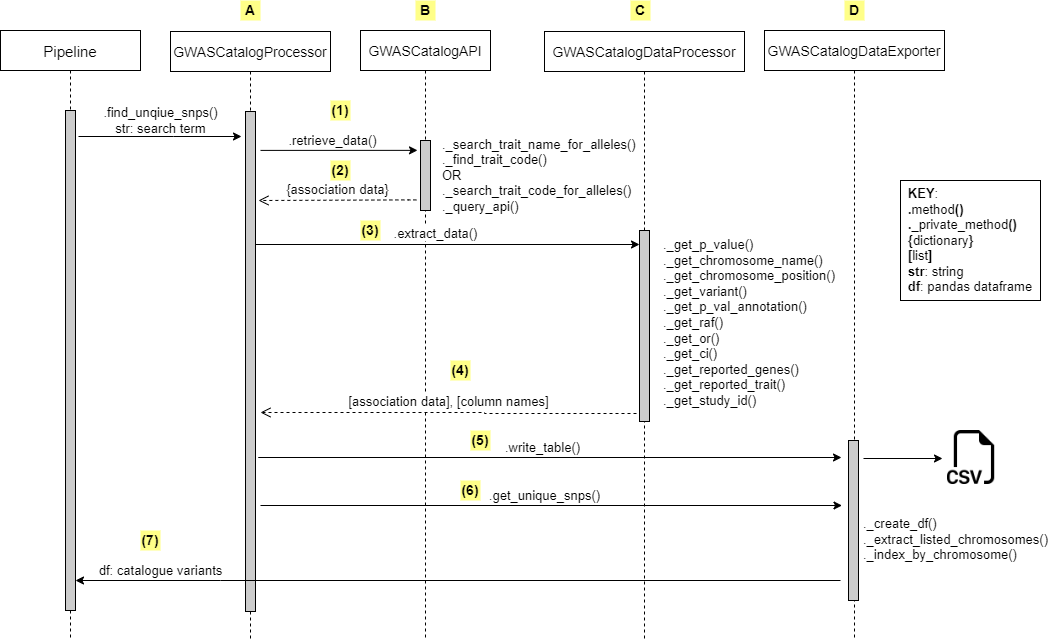

The diagram above was exported from draw.io. Its source (the exported page's mxGraphModel, read from the mxfile embedded in the PNG):
<mxGraphModel dx="1422" dy="697" grid="1" gridSize="10" guides="1" tooltips="1" connect="1" arrows="1" fold="1" page="1" pageScale="1" pageWidth="850" pageHeight="1100" math="0" shadow="0">
  <root>
    <mxCell id="0" />
    <mxCell id="1" parent="0" />
    <mxCell id="3nuBFxr9cyL0pnOWT2aG-1" value="GWASCatalogProcessor" style="shape=umlLifeline;perimeter=lifelinePerimeter;container=1;collapsible=0;recursiveResize=0;rounded=0;shadow=0;strokeWidth=1;fontSize=14;" parent="1" vertex="1">
      <mxGeometry x="210" y="41" width="160" height="609" as="geometry" />
    </mxCell>
    <mxCell id="3VSZiahwa-lIYGKxo2oS-6" value="" style="points=[];perimeter=orthogonalPerimeter;rounded=0;shadow=0;strokeWidth=1;fillColor=#CCCCCC;" parent="3nuBFxr9cyL0pnOWT2aG-1" vertex="1">
      <mxGeometry x="75" y="80" width="10" height="500" as="geometry" />
    </mxCell>
    <mxCell id="3nuBFxr9cyL0pnOWT2aG-5" value="GWASCatalogAPI" style="shape=umlLifeline;perimeter=lifelinePerimeter;container=1;collapsible=0;recursiveResize=0;rounded=0;shadow=0;strokeWidth=1;fontSize=14;" parent="1" vertex="1">
      <mxGeometry x="400" y="40" width="130" height="610" as="geometry" />
    </mxCell>
    <mxCell id="3VSZiahwa-lIYGKxo2oS-5" value="" style="points=[];perimeter=orthogonalPerimeter;rounded=0;shadow=0;strokeWidth=1;fillColor=#CCCCCC;" parent="3nuBFxr9cyL0pnOWT2aG-5" vertex="1">
      <mxGeometry x="60" y="110" width="10" height="70" as="geometry" />
    </mxCell>
    <mxCell id="3VSZiahwa-lIYGKxo2oS-8" value="._search_trait_name_for_alleles()&lt;br style=&quot;font-size: 13px;&quot;&gt;._find_trait_code()&lt;br style=&quot;font-size: 13px;&quot;&gt;OR&lt;br style=&quot;font-size: 13px;&quot;&gt;._search_trait_code_for_alleles()&lt;br style=&quot;font-size: 13px;&quot;&gt;._query_api()" style="rounded=0;whiteSpace=wrap;html=1;fillColor=none;strokeColor=none;align=left;fontSize=13;" parent="3nuBFxr9cyL0pnOWT2aG-5" vertex="1">
      <mxGeometry x="80" y="105" width="140" height="80" as="geometry" />
    </mxCell>
    <mxCell id="3VSZiahwa-lIYGKxo2oS-7" value=".retrieve_data()" style="edgeStyle=orthogonalEdgeStyle;rounded=0;orthogonalLoop=1;jettySize=auto;html=1;fontSize=13;" parent="3nuBFxr9cyL0pnOWT2aG-5" edge="1">
      <mxGeometry x="-0.0854" y="10" relative="1" as="geometry">
        <mxPoint x="-100" y="120" as="sourcePoint" />
        <mxPoint x="57" y="119.86" as="targetPoint" />
        <Array as="points">
          <mxPoint x="57" y="119.86" />
        </Array>
        <mxPoint as="offset" />
      </mxGeometry>
    </mxCell>
    <mxCell id="3VSZiahwa-lIYGKxo2oS-10" value="{association data}" style="edgeStyle=orthogonalEdgeStyle;rounded=0;orthogonalLoop=1;jettySize=auto;html=1;dashed=1;endArrow=open;verticalAlign=bottom;endSize=8;shadow=0;strokeWidth=1;exitX=-0.214;exitY=0.849;exitDx=0;exitDy=0;exitPerimeter=0;fontSize=13;" parent="3nuBFxr9cyL0pnOWT2aG-5" edge="1">
      <mxGeometry relative="1" as="geometry">
        <mxPoint x="55.86000000000013" y="169.43000000000006" as="sourcePoint" />
        <mxPoint x="-102" y="170" as="targetPoint" />
        <Array as="points">
          <mxPoint x="48" y="169" />
        </Array>
      </mxGeometry>
    </mxCell>
    <mxCell id="aowkjoznNvyGGsVmtl6p-7" value="&lt;b&gt;(3)&lt;/b&gt;&lt;span style=&quot;color: rgba(0 , 0 , 0 , 0) ; font-family: monospace ; font-size: 0px&quot;&gt;%3CmxGraphModel%3E%3Croot%3E%3CmxCell%20id%3D%220%22%2F%3E%3CmxCell%20id%3D%221%22%20parent%3D%220%22%2F%3E%3CmxCell%20id%3D%222%22%20value%3D%22%26lt%3Bb%26gt%3BD%26lt%3B%2Fb%26gt%3B%22%20style%3D%22rounded%3D0%3BwhiteSpace%3Dwrap%3Bhtml%3D1%3BfontSize%3D14%3BfillColor%3D%23ffff88%3BstrokeColor%3Dnone%3B%22%20vertex%3D%221%22%20parent%3D%221%22%3E%3CmxGeometry%20x%3D%22884%22%20y%3D%2210%22%20width%3D%2220%22%20height%3D%2220%22%20as%3D%22geometry%22%2F%3E%3C%2FmxCell%3E%3C%2Froot%3E%3C%2FmxGraphModel%3E&lt;/span&gt;" style="rounded=0;whiteSpace=wrap;html=1;fontSize=14;fillColor=#ffff88;strokeColor=none;" vertex="1" parent="3nuBFxr9cyL0pnOWT2aG-5">
      <mxGeometry y="190" width="20" height="20" as="geometry" />
    </mxCell>
    <mxCell id="aowkjoznNvyGGsVmtl6p-14" value="&lt;b&gt;(4)&lt;/b&gt;&lt;span style=&quot;color: rgba(0 , 0 , 0 , 0) ; font-family: monospace ; font-size: 0px&quot;&gt;%3CmxGraphModel%3E%3Croot%3E%3CmxCell%20id%3D%220%22%2F%3E%3CmxCell%20id%3D%221%22%20parent%3D%220%22%2F%3E%3CmxCell%20id%3D%222%22%20value%3D%22%26lt%3Bb%26gt%3BD%26lt%3B%2Fb%26gt%3B%22%20style%3D%22rounded%3D0%3BwhiteSpace%3Dwrap%3Bhtml%3D1%3BfontSize%3D14%3BfillColor%3D%23ffff88%3BstrokeColor%3Dnone%3B%22%20vertex%3D%221%22%20parent%3D%221%22%3E%3CmxGeometry%20x%3D%22884%22%20y%3D%2210%22%20width%3D%2220%22%20height%3D%2220%22%20as%3D%22geometry%22%2F%3E%3C%2FmxCell%3E%3C%2Froot%3E%3C%2FmxGraphModel%3E&lt;/span&gt;" style="rounded=0;whiteSpace=wrap;html=1;fontSize=14;fillColor=#ffff88;strokeColor=none;" vertex="1" parent="3nuBFxr9cyL0pnOWT2aG-5">
      <mxGeometry x="90" y="330" width="20" height="20" as="geometry" />
    </mxCell>
    <mxCell id="aowkjoznNvyGGsVmtl6p-16" value="&lt;b&gt;(5)&lt;/b&gt;&lt;span style=&quot;color: rgba(0 , 0 , 0 , 0) ; font-family: monospace ; font-size: 0px&quot;&gt;%3CmxGraphModel%3E%3Croot%3E%3CmxCell%20id%3D%220%22%2F%3E%3CmxCell%20id%3D%221%22%20parent%3D%220%22%2F%3E%3CmxCell%20id%3D%222%22%20value%3D%22%26lt%3Bb%26gt%3BD%26lt%3B%2Fb%26gt%3B%22%20style%3D%22rounded%3D0%3BwhiteSpace%3Dwrap%3Bhtml%3D1%3BfontSize%3D14%3BfillColor%3D%23ffff88%3BstrokeColor%3Dnone%3B%22%20vertex%3D%221%22%20parent%3D%221%22%3E%3CmxGeometry%20x%3D%22884%22%20y%3D%2210%22%20width%3D%2220%22%20height%3D%2220%22%20as%3D%22geometry%22%2F%3E%3C%2FmxCell%3E%3C%2Froot%3E%3C%2FmxGraphModel%3E&lt;/span&gt;" style="rounded=0;whiteSpace=wrap;html=1;fontSize=14;fillColor=#ffff88;strokeColor=none;" vertex="1" parent="3nuBFxr9cyL0pnOWT2aG-5">
      <mxGeometry x="110" y="400" width="20" height="20" as="geometry" />
    </mxCell>
    <mxCell id="aowkjoznNvyGGsVmtl6p-17" value="&lt;b&gt;(6)&lt;/b&gt;&lt;span style=&quot;color: rgba(0 , 0 , 0 , 0) ; font-family: monospace ; font-size: 0px&quot;&gt;%3CmxGraphModel%3E%3Croot%3E%3CmxCell%20id%3D%220%22%2F%3E%3CmxCell%20id%3D%221%22%20parent%3D%220%22%2F%3E%3CmxCell%20id%3D%222%22%20value%3D%22%26lt%3Bb%26gt%3BD%26lt%3B%2Fb%26gt%3B%22%20style%3D%22rounded%3D0%3BwhiteSpace%3Dwrap%3Bhtml%3D1%3BfontSize%3D14%3BfillColor%3D%23ffff88%3BstrokeColor%3Dnone%3B%22%20vertex%3D%221%22%20parent%3D%221%22%3E%3CmxGeometry%20x%3D%22884%22%20y%3D%2210%22%20width%3D%2220%22%20height%3D%2220%22%20as%3D%22geometry%22%2F%3E%3C%2FmxCell%3E%3C%2Froot%3E%3C%2FmxGraphModel%3E&lt;/span&gt;" style="rounded=0;whiteSpace=wrap;html=1;fontSize=14;fillColor=#ffff88;strokeColor=none;" vertex="1" parent="3nuBFxr9cyL0pnOWT2aG-5">
      <mxGeometry x="100" y="450" width="20" height="20" as="geometry" />
    </mxCell>
    <mxCell id="3VSZiahwa-lIYGKxo2oS-1" value="GWASCatalogDataProcessor" style="shape=umlLifeline;perimeter=lifelinePerimeter;container=1;collapsible=0;recursiveResize=0;rounded=0;shadow=0;strokeWidth=1;fontSize=14;" parent="1" vertex="1">
      <mxGeometry x="584" y="41" width="200" height="609" as="geometry" />
    </mxCell>
    <mxCell id="3VSZiahwa-lIYGKxo2oS-2" value="" style="points=[];perimeter=orthogonalPerimeter;rounded=0;shadow=0;strokeWidth=1;fillColor=#CCCCCC;" parent="3VSZiahwa-lIYGKxo2oS-1" vertex="1">
      <mxGeometry x="95" y="199" width="10" height="191" as="geometry" />
    </mxCell>
    <mxCell id="3VSZiahwa-lIYGKxo2oS-13" value="[association data], [column names]" style="edgeStyle=orthogonalEdgeStyle;rounded=0;orthogonalLoop=1;jettySize=auto;html=1;dashed=1;endArrow=open;verticalAlign=bottom;endSize=8;shadow=0;strokeWidth=1;fontSize=13;" parent="3VSZiahwa-lIYGKxo2oS-1" edge="1">
      <mxGeometry relative="1" as="geometry">
        <mxPoint x="92" y="382" as="sourcePoint" />
        <mxPoint x="-284" y="381" as="targetPoint" />
        <Array as="points">
          <mxPoint x="-60" y="382" />
          <mxPoint x="-60" y="381" />
        </Array>
      </mxGeometry>
    </mxCell>
    <mxCell id="3VSZiahwa-lIYGKxo2oS-11" value=".extract_data()" style="edgeStyle=orthogonalEdgeStyle;rounded=0;orthogonalLoop=1;jettySize=auto;html=1;fontSize=13;" parent="3VSZiahwa-lIYGKxo2oS-1" edge="1">
      <mxGeometry x="-0.0582" y="11" relative="1" as="geometry">
        <mxPoint x="-289" y="214" as="sourcePoint" />
        <mxPoint x="95" y="213" as="targetPoint" />
        <Array as="points">
          <mxPoint x="-289" y="213" />
        </Array>
        <mxPoint as="offset" />
      </mxGeometry>
    </mxCell>
    <mxCell id="3VSZiahwa-lIYGKxo2oS-3" value="GWASCatalogDataExporter" style="shape=umlLifeline;perimeter=lifelinePerimeter;container=1;collapsible=0;recursiveResize=0;rounded=0;shadow=0;strokeWidth=1;fontSize=14;" parent="1" vertex="1">
      <mxGeometry x="804" y="40" width="180" height="610" as="geometry" />
    </mxCell>
    <mxCell id="3VSZiahwa-lIYGKxo2oS-4" value="" style="points=[];perimeter=orthogonalPerimeter;rounded=0;shadow=0;strokeWidth=1;fillColor=#CCCCCC;" parent="3VSZiahwa-lIYGKxo2oS-3" vertex="1">
      <mxGeometry x="84" y="410" width="10" height="160" as="geometry" />
    </mxCell>
    <mxCell id="3VSZiahwa-lIYGKxo2oS-26" value="" style="endArrow=classic;html=1;rounded=0;" parent="3VSZiahwa-lIYGKxo2oS-3" edge="1">
      <mxGeometry width="50" height="50" relative="1" as="geometry">
        <mxPoint x="99" y="428" as="sourcePoint" />
        <mxPoint x="178" y="428" as="targetPoint" />
      </mxGeometry>
    </mxCell>
    <mxCell id="3VSZiahwa-lIYGKxo2oS-14" value=".write_table()" style="edgeStyle=orthogonalEdgeStyle;rounded=0;orthogonalLoop=1;jettySize=auto;html=1;fontSize=13;" parent="1" edge="1">
      <mxGeometry x="-0.0232" y="10" relative="1" as="geometry">
        <mxPoint x="300" y="467" as="sourcePoint" />
        <mxPoint x="881" y="467" as="targetPoint" />
        <Array as="points">
          <mxPoint x="298" y="467" />
        </Array>
        <mxPoint as="offset" />
      </mxGeometry>
    </mxCell>
    <mxCell id="3VSZiahwa-lIYGKxo2oS-15" value=".get_unique_snps()" style="edgeStyle=orthogonalEdgeStyle;rounded=0;orthogonalLoop=1;jettySize=auto;html=1;fontSize=13;" parent="1" edge="1">
      <mxGeometry x="-0.0232" y="10" relative="1" as="geometry">
        <mxPoint x="300" y="515" as="sourcePoint" />
        <mxPoint x="881.5" y="515" as="targetPoint" />
        <Array as="points">
          <mxPoint x="300" y="515" />
        </Array>
        <mxPoint as="offset" />
      </mxGeometry>
    </mxCell>
    <mxCell id="3VSZiahwa-lIYGKxo2oS-16" value="Pipeline" style="shape=umlLifeline;perimeter=lifelinePerimeter;container=1;collapsible=0;recursiveResize=0;rounded=0;shadow=0;strokeWidth=1;fontSize=15;" parent="1" vertex="1">
      <mxGeometry x="40" y="40" width="140" height="610" as="geometry" />
    </mxCell>
    <mxCell id="3VSZiahwa-lIYGKxo2oS-17" value="" style="points=[];perimeter=orthogonalPerimeter;rounded=0;shadow=0;strokeWidth=1;fillColor=#CCCCCC;" parent="3VSZiahwa-lIYGKxo2oS-16" vertex="1">
      <mxGeometry x="65" y="80" width="10" height="500" as="geometry" />
    </mxCell>
    <mxCell id="3VSZiahwa-lIYGKxo2oS-18" value=".find_unqiue_snps()&lt;br style=&quot;font-size: 13px;&quot;&gt;str: search term" style="edgeStyle=orthogonalEdgeStyle;rounded=0;orthogonalLoop=1;jettySize=auto;html=1;fontSize=13;" parent="1" edge="1">
      <mxGeometry x="0.0061" y="16" relative="1" as="geometry">
        <mxPoint x="118" y="146" as="sourcePoint" />
        <mxPoint x="281" y="146" as="targetPoint" />
        <Array as="points">
          <mxPoint x="213" y="146" />
          <mxPoint x="213" y="146" />
        </Array>
        <mxPoint as="offset" />
      </mxGeometry>
    </mxCell>
    <mxCell id="3VSZiahwa-lIYGKxo2oS-19" value="df: catalogue variants" style="edgeStyle=orthogonalEdgeStyle;rounded=0;orthogonalLoop=1;jettySize=auto;html=1;fontSize=13;" parent="1" target="3VSZiahwa-lIYGKxo2oS-17" edge="1">
      <mxGeometry x="0.7778" y="-10" relative="1" as="geometry">
        <mxPoint x="880" y="590" as="sourcePoint" />
        <mxPoint x="113.66666666666674" y="597.0000000000001" as="targetPoint" />
        <Array as="points">
          <mxPoint x="260" y="590" />
          <mxPoint x="260" y="590" />
        </Array>
        <mxPoint as="offset" />
      </mxGeometry>
    </mxCell>
    <mxCell id="3VSZiahwa-lIYGKxo2oS-20" value="._create_df()&lt;br style=&quot;font-size: 13px;&quot;&gt;._extract_listed_chromosomes()&lt;br style=&quot;font-size: 13px;&quot;&gt;._index_by_chromosome()" style="rounded=0;whiteSpace=wrap;html=1;fillColor=none;strokeColor=none;align=left;fontSize=13;" parent="1" vertex="1">
      <mxGeometry x="901" y="524" width="140" height="49" as="geometry" />
    </mxCell>
    <mxCell id="3VSZiahwa-lIYGKxo2oS-12" value="._get_p_value()&lt;br style=&quot;font-size: 13px;&quot;&gt;._get_chromosome_name()&lt;br style=&quot;font-size: 13px;&quot;&gt;._get_chromosome_position()&lt;br style=&quot;font-size: 13px;&quot;&gt;._get_variant()&lt;br style=&quot;font-size: 13px;&quot;&gt;._get_p_val_annotation()&lt;br style=&quot;font-size: 13px;&quot;&gt;._get_raf()&lt;br style=&quot;font-size: 13px;&quot;&gt;._get_or()&lt;br style=&quot;font-size: 13px;&quot;&gt;._get_ci()&lt;br style=&quot;font-size: 13px;&quot;&gt;._get_reported_genes()&lt;br style=&quot;font-size: 13px;&quot;&gt;._get_reported_trait()&lt;br style=&quot;font-size: 13px;&quot;&gt;._get_study_id()&lt;br style=&quot;font-size: 13px;&quot;&gt;&lt;br style=&quot;font-size: 13px;&quot;&gt;" style="rounded=0;whiteSpace=wrap;html=1;fillColor=none;strokeColor=none;align=left;fontSize=13;" parent="1" vertex="1">
      <mxGeometry x="701" y="250" width="166" height="180" as="geometry" />
    </mxCell>
    <mxCell id="3VSZiahwa-lIYGKxo2oS-27" value="" style="shape=image;html=1;verticalAlign=top;verticalLabelPosition=bottom;labelBackgroundColor=#ffffff;imageAspect=0;aspect=fixed;image=https://cdn1.iconfinder.com/data/icons/bootstrap-vol-3/16/filetype-csv-128.png;fillColor=none;" parent="1" vertex="1">
      <mxGeometry x="987" y="440" width="54" height="54" as="geometry" />
    </mxCell>
    <mxCell id="3VSZiahwa-lIYGKxo2oS-74" value="&lt;div style=&quot;text-align: left; font-size: 13px;&quot;&gt;&lt;b style=&quot;font-family: helvetica; font-size: 13px;&quot;&gt;KEY&lt;/b&gt;&lt;span style=&quot;text-align: left; font-family: helvetica; font-size: 13px;&quot;&gt;:&lt;/span&gt;&lt;/div&gt;&lt;b style=&quot;color: rgb(0, 0, 0); font-family: helvetica; font-size: 13px; font-style: normal; letter-spacing: normal; text-indent: 0px; text-transform: none; word-spacing: 0px;&quot;&gt;&lt;div style=&quot;text-align: left; font-size: 13px;&quot;&gt;&lt;b style=&quot;font-size: 13px;&quot;&gt;.&lt;/b&gt;&lt;span style=&quot;font-weight: 400; font-size: 13px;&quot;&gt;method&lt;/span&gt;&lt;b style=&quot;font-size: 13px;&quot;&gt;()&lt;/b&gt;&lt;/div&gt;&lt;/b&gt;&lt;b style=&quot;color: rgb(0, 0, 0); font-family: helvetica; font-size: 13px; font-style: normal; letter-spacing: normal; text-indent: 0px; text-transform: none; word-spacing: 0px;&quot;&gt;&lt;div style=&quot;text-align: left; font-size: 13px;&quot;&gt;&lt;b style=&quot;font-size: 13px;&quot;&gt;._&lt;/b&gt;&lt;span style=&quot;font-weight: 400; font-size: 13px;&quot;&gt;private_method&lt;/span&gt;&lt;b style=&quot;font-size: 13px;&quot;&gt;()&lt;/b&gt;&lt;/div&gt;&lt;/b&gt;&lt;b style=&quot;color: rgb(0, 0, 0); font-family: helvetica; font-size: 13px; font-style: normal; letter-spacing: normal; text-indent: 0px; text-transform: none; word-spacing: 0px;&quot;&gt;&lt;div style=&quot;text-align: left; font-size: 13px;&quot;&gt;&lt;b style=&quot;font-size: 13px;&quot;&gt;{&lt;/b&gt;&lt;span style=&quot;font-weight: 400; font-size: 13px;&quot;&gt;dictionary&lt;/span&gt;&lt;b style=&quot;font-size: 13px;&quot;&gt;}&lt;/b&gt;&lt;/div&gt;&lt;/b&gt;&lt;span style=&quot;color: rgb(0, 0, 0); font-family: helvetica; font-size: 13px; font-style: normal; letter-spacing: normal; text-indent: 0px; text-transform: none; word-spacing: 0px;&quot;&gt;&lt;div style=&quot;font-weight: bold; text-align: left; font-size: 13px;&quot;&gt;&lt;b style=&quot;font-size: 13px;&quot;&gt;[&lt;/b&gt;&lt;span style=&quot;font-weight: 400; font-size: 13px;&quot;&gt;list&lt;/span&gt;&lt;b style=&quot;font-size: 13px;&quot;&gt;]&lt;/b&gt;&lt;/div&gt;&lt;div style=&quot;text-align: left; font-size: 13px;&quot;&gt;&lt;b style=&quot;font-size: 13px;&quot;&gt;str&lt;/b&gt;: string&amp;nbsp;&lt;/div&gt;&lt;/span&gt;&lt;span style=&quot;color: rgb(0, 0, 0); font-family: helvetica; font-size: 13px; font-style: normal; letter-spacing: normal; text-indent: 0px; text-transform: none; word-spacing: 0px; background-color: rgb(255, 255, 255); display: inline; float: none;&quot;&gt;&lt;div style=&quot;text-align: left; font-size: 13px;&quot;&gt;&lt;b style=&quot;font-size: 13px;&quot;&gt;df&lt;/b&gt;: pandas dataframe&lt;/div&gt;&lt;/span&gt;" style="rounded=0;whiteSpace=wrap;html=1;labelBackgroundColor=#FFFFFF;fontColor=#000000;fillColor=none;fontSize=13;" parent="1" vertex="1">
      <mxGeometry x="940" y="190" width="140" height="120" as="geometry" />
    </mxCell>
    <mxCell id="aowkjoznNvyGGsVmtl6p-1" value="&lt;b&gt;A&lt;/b&gt;" style="rounded=0;whiteSpace=wrap;html=1;fontSize=14;fillColor=#ffff88;strokeColor=none;" vertex="1" parent="1">
      <mxGeometry x="280" y="10" width="20" height="20" as="geometry" />
    </mxCell>
    <mxCell id="aowkjoznNvyGGsVmtl6p-2" value="&lt;b&gt;B&lt;/b&gt;" style="rounded=0;whiteSpace=wrap;html=1;fontSize=14;fillColor=#ffff88;strokeColor=none;" vertex="1" parent="1">
      <mxGeometry x="455" y="10" width="20" height="20" as="geometry" />
    </mxCell>
    <mxCell id="aowkjoznNvyGGsVmtl6p-3" value="&lt;b&gt;C&lt;/b&gt;" style="rounded=0;whiteSpace=wrap;html=1;fontSize=14;fillColor=#ffff88;strokeColor=none;" vertex="1" parent="1">
      <mxGeometry x="670" y="10" width="20" height="20" as="geometry" />
    </mxCell>
    <mxCell id="aowkjoznNvyGGsVmtl6p-4" value="&lt;b&gt;D&lt;/b&gt;" style="rounded=0;whiteSpace=wrap;html=1;fontSize=14;fillColor=#ffff88;strokeColor=none;" vertex="1" parent="1">
      <mxGeometry x="884" y="10" width="20" height="20" as="geometry" />
    </mxCell>
    <mxCell id="aowkjoznNvyGGsVmtl6p-5" value="&lt;b&gt;(1)&lt;/b&gt;&lt;span style=&quot;color: rgba(0 , 0 , 0 , 0) ; font-family: monospace ; font-size: 0px&quot;&gt;%3CmxGraphModel%3E%3Croot%3E%3CmxCell%20id%3D%220%22%2F%3E%3CmxCell%20id%3D%221%22%20parent%3D%220%22%2F%3E%3CmxCell%20id%3D%222%22%20value%3D%22%26lt%3Bb%26gt%3BD%26lt%3B%2Fb%26gt%3B%22%20style%3D%22rounded%3D0%3BwhiteSpace%3Dwrap%3Bhtml%3D1%3BfontSize%3D14%3BfillColor%3D%23ffff88%3BstrokeColor%3Dnone%3B%22%20vertex%3D%221%22%20parent%3D%221%22%3E%3CmxGeometry%20x%3D%22884%22%20y%3D%2210%22%20width%3D%2220%22%20height%3D%2220%22%20as%3D%22geometry%22%2F%3E%3C%2FmxCell%3E%3C%2Froot%3E%3C%2FmxGraphModel%3E&lt;/span&gt;" style="rounded=0;whiteSpace=wrap;html=1;fontSize=14;fillColor=#ffff88;strokeColor=none;" vertex="1" parent="1">
      <mxGeometry x="370" y="110" width="20" height="20" as="geometry" />
    </mxCell>
    <mxCell id="aowkjoznNvyGGsVmtl6p-6" value="&lt;b&gt;(2)&lt;/b&gt;&lt;span style=&quot;color: rgba(0 , 0 , 0 , 0) ; font-family: monospace ; font-size: 0px&quot;&gt;%3CmxGraphModel%3E%3Croot%3E%3CmxCell%20id%3D%220%22%2F%3E%3CmxCell%20id%3D%221%22%20parent%3D%220%22%2F%3E%3CmxCell%20id%3D%222%22%20value%3D%22%26lt%3Bb%26gt%3BD%26lt%3B%2Fb%26gt%3B%22%20style%3D%22rounded%3D0%3BwhiteSpace%3Dwrap%3Bhtml%3D1%3BfontSize%3D14%3BfillColor%3D%23ffff88%3BstrokeColor%3Dnone%3B%22%20vertex%3D%221%22%20parent%3D%221%22%3E%3CmxGeometry%20x%3D%22884%22%20y%3D%2210%22%20width%3D%2220%22%20height%3D%2220%22%20as%3D%22geometry%22%2F%3E%3C%2FmxCell%3E%3C%2Froot%3E%3C%2FmxGraphModel%3E&lt;/span&gt;" style="rounded=0;whiteSpace=wrap;html=1;fontSize=14;fillColor=#ffff88;strokeColor=none;" vertex="1" parent="1">
      <mxGeometry x="370" y="170" width="20" height="20" as="geometry" />
    </mxCell>
    <mxCell id="aowkjoznNvyGGsVmtl6p-18" value="&lt;b&gt;(7)&lt;/b&gt;&lt;span style=&quot;color: rgba(0 , 0 , 0 , 0) ; font-family: monospace ; font-size: 0px&quot;&gt;%3CmxGraphModel%3E%3Croot%3E%3CmxCell%20id%3D%220%22%2F%3E%3CmxCell%20id%3D%221%22%20parent%3D%220%22%2F%3E%3CmxCell%20id%3D%222%22%20value%3D%22%26lt%3Bb%26gt%3BD%26lt%3B%2Fb%26gt%3B%22%20style%3D%22rounded%3D0%3BwhiteSpace%3Dwrap%3Bhtml%3D1%3BfontSize%3D14%3BfillColor%3D%23ffff88%3BstrokeColor%3Dnone%3B%22%20vertex%3D%221%22%20parent%3D%221%22%3E%3CmxGeometry%20x%3D%22884%22%20y%3D%2210%22%20width%3D%2220%22%20height%3D%2220%22%20as%3D%22geometry%22%2F%3E%3C%2FmxCell%3E%3C%2Froot%3E%3C%2FmxGraphModel%3E&lt;/span&gt;" style="rounded=0;whiteSpace=wrap;html=1;fontSize=14;fillColor=#ffff88;strokeColor=none;" vertex="1" parent="1">
      <mxGeometry x="180" y="540" width="20" height="20" as="geometry" />
    </mxCell>
  </root>
</mxGraphModel>